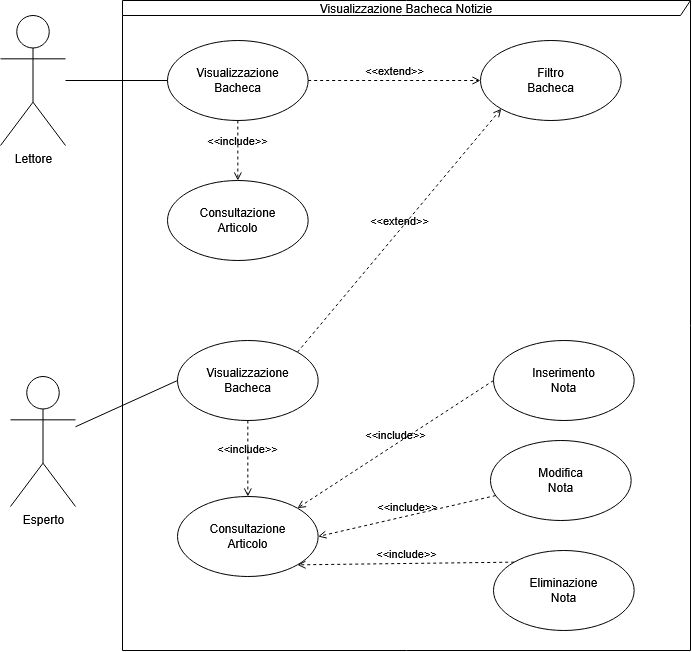

The diagram above was exported from draw.io. Its source (the exported page's mxGraphModel, read from the mxfile embedded in the PNG):
<mxGraphModel dx="1241" dy="678" grid="1" gridSize="10" guides="1" tooltips="1" connect="1" arrows="1" fold="1" page="1" pageScale="1" pageWidth="1169" pageHeight="827" math="0" shadow="0">
  <root>
    <mxCell id="0" />
    <mxCell id="1" parent="0" />
    <mxCell id="4lzhYHaSts_ecs580I0B-1" parent="1" style="shape=umlFrame;whiteSpace=wrap;html=1;pointerEvents=0;width=640;height=15;fillColor=none;" value="Visualizzazione Bacheca Notizie" vertex="1">
      <mxGeometry height="650" width="568" x="162" y="70" as="geometry" />
    </mxCell>
    <mxCell id="4lzhYHaSts_ecs580I0B-17" edge="1" parent="1" source="4lzhYHaSts_ecs580I0B-2" style="rounded=0;orthogonalLoop=1;jettySize=auto;html=1;entryX=0;entryY=0.5;entryDx=0;entryDy=0;defaultLabelBackgroundColor=page;endArrow=none;endFill=0;" target="4lzhYHaSts_ecs580I0B-13">
      <mxGeometry relative="1" as="geometry" />
    </mxCell>
    <mxCell id="4lzhYHaSts_ecs580I0B-2" parent="1" style="shape=umlActor;verticalLabelPosition=bottom;verticalAlign=top;html=1;labelPerimeter=1;" value="Lettore" vertex="1">
      <mxGeometry height="130" width="65" x="40" y="85" as="geometry" />
    </mxCell>
    <mxCell id="4lzhYHaSts_ecs580I0B-4" parent="1" style="ellipse;html=1;whiteSpace=wrap;fillColor=none;" value="Inserimento&lt;br&gt;Nota" vertex="1">
      <mxGeometry height="80" width="140.66" x="533" y="410" as="geometry" />
    </mxCell>
    <mxCell id="-W0Osj3Zytumv5C4wVaG-7" edge="1" parent="1" source="4lzhYHaSts_ecs580I0B-9" style="rounded=0;orthogonalLoop=1;jettySize=auto;html=1;entryX=0;entryY=0.5;entryDx=0;entryDy=0;defaultLabelBackgroundColor=page;endArrow=none;endFill=0;" target="-W0Osj3Zytumv5C4wVaG-5">
      <mxGeometry relative="1" as="geometry" />
    </mxCell>
    <mxCell id="4lzhYHaSts_ecs580I0B-9" parent="1" style="shape=umlActor;verticalLabelPosition=bottom;verticalAlign=top;html=1;labelPerimeter=1;" value="Esperto" vertex="1">
      <mxGeometry height="130" width="65" x="50" y="446" as="geometry" />
    </mxCell>
    <mxCell id="4lzhYHaSts_ecs580I0B-11" parent="1" style="ellipse;html=1;whiteSpace=wrap;fillColor=none;" value="Modifica&lt;br&gt;Nota" vertex="1">
      <mxGeometry height="80" width="140.66" x="530" y="510" as="geometry" />
    </mxCell>
    <mxCell id="4lzhYHaSts_ecs580I0B-12" parent="1" style="ellipse;html=1;whiteSpace=wrap;fillColor=none;" value="Eliminazione&lt;br&gt;Nota" vertex="1">
      <mxGeometry height="80" width="140.66" x="533" y="620" as="geometry" />
    </mxCell>
    <mxCell id="4lzhYHaSts_ecs580I0B-13" parent="1" style="ellipse;html=1;whiteSpace=wrap;fillColor=none;" value="Visualizzazione&lt;br&gt;Bacheca" vertex="1">
      <mxGeometry height="80" width="140.66" x="207" y="110" as="geometry" />
    </mxCell>
    <mxCell id="4lzhYHaSts_ecs580I0B-14" parent="1" style="ellipse;html=1;whiteSpace=wrap;fillColor=none;" value="Consultazione&lt;br&gt;Articolo" vertex="1">
      <mxGeometry height="80" width="140.66" x="217" y="566" as="geometry" />
    </mxCell>
    <mxCell id="4lzhYHaSts_ecs580I0B-15" parent="1" style="ellipse;html=1;whiteSpace=wrap;fillColor=none;" value="Filtro&lt;br&gt;Bacheca" vertex="1">
      <mxGeometry height="80" width="140.66" x="520" y="110" as="geometry" />
    </mxCell>
    <mxCell id="4lzhYHaSts_ecs580I0B-16" edge="1" parent="1" source="4lzhYHaSts_ecs580I0B-13" style="html=1;verticalAlign=bottom;labelBackgroundColor=none;endArrow=open;endFill=0;dashed=1;rounded=0;defaultLabelBackgroundColor=page;entryX=0;entryY=0.5;entryDx=0;entryDy=0;exitX=1;exitY=0.5;exitDx=0;exitDy=0;" target="4lzhYHaSts_ecs580I0B-15" value="&amp;lt;&amp;lt;extend&amp;gt;&amp;gt;">
      <mxGeometry relative="1" width="160" as="geometry">
        <mxPoint x="190" y="380" as="sourcePoint" />
        <mxPoint x="350" y="380" as="targetPoint" />
      </mxGeometry>
    </mxCell>
    <mxCell id="ZzmbVbpNfUlZU8T6v8f--1" edge="1" parent="1" source="4lzhYHaSts_ecs580I0B-4" style="html=1;verticalAlign=bottom;labelBackgroundColor=none;endArrow=open;endFill=0;dashed=1;rounded=0;defaultLabelBackgroundColor=page;entryX=1;entryY=0;entryDx=0;entryDy=0;exitX=0;exitY=0.5;exitDx=0;exitDy=0;" target="4lzhYHaSts_ecs580I0B-14" value="&amp;lt;&amp;lt;include&amp;gt;&amp;gt;">
      <mxGeometry relative="1" width="160" as="geometry">
        <mxPoint x="320" y="426" as="sourcePoint" />
        <mxPoint x="480" y="426" as="targetPoint" />
      </mxGeometry>
    </mxCell>
    <mxCell id="ZzmbVbpNfUlZU8T6v8f--2" edge="1" parent="1" source="4lzhYHaSts_ecs580I0B-11" style="html=1;verticalAlign=bottom;labelBackgroundColor=none;endArrow=open;endFill=0;dashed=1;rounded=0;defaultLabelBackgroundColor=page;entryX=1;entryY=0.5;entryDx=0;entryDy=0;" target="4lzhYHaSts_ecs580I0B-14" value="&amp;lt;&amp;lt;include&amp;gt;&amp;gt;">
      <mxGeometry relative="1" width="160" as="geometry">
        <mxPoint x="490" y="546" as="sourcePoint" />
        <mxPoint x="628" y="563" as="targetPoint" />
      </mxGeometry>
    </mxCell>
    <mxCell id="ZzmbVbpNfUlZU8T6v8f--3" edge="1" parent="1" source="4lzhYHaSts_ecs580I0B-12" style="html=1;verticalAlign=bottom;labelBackgroundColor=none;endArrow=open;endFill=0;dashed=1;rounded=0;defaultLabelBackgroundColor=page;entryX=1;entryY=1;entryDx=0;entryDy=0;exitX=0;exitY=0;exitDx=0;exitDy=0;" target="4lzhYHaSts_ecs580I0B-14" value="&amp;lt;&amp;lt;include&amp;gt;&amp;gt;">
      <mxGeometry relative="1" width="160" as="geometry">
        <mxPoint x="470" y="616" as="sourcePoint" />
        <mxPoint x="608" y="633" as="targetPoint" />
      </mxGeometry>
    </mxCell>
    <mxCell id="-W0Osj3Zytumv5C4wVaG-5" parent="1" style="ellipse;html=1;whiteSpace=wrap;fillColor=none;" value="Visualizzazione&lt;br&gt;Bacheca" vertex="1">
      <mxGeometry height="80" width="140.66" x="217" y="410" as="geometry" />
    </mxCell>
    <mxCell id="-W0Osj3Zytumv5C4wVaG-6" parent="1" style="ellipse;html=1;whiteSpace=wrap;fillColor=none;" value="Consultazione&lt;br&gt;Articolo" vertex="1">
      <mxGeometry height="80" width="140.66" x="207" y="250" as="geometry" />
    </mxCell>
    <mxCell id="-W0Osj3Zytumv5C4wVaG-9" edge="1" parent="1" source="-W0Osj3Zytumv5C4wVaG-5" style="html=1;verticalAlign=bottom;labelBackgroundColor=none;endArrow=open;endFill=0;dashed=1;rounded=0;defaultLabelBackgroundColor=page;exitX=0.5;exitY=1;exitDx=0;exitDy=0;" target="4lzhYHaSts_ecs580I0B-14" value="&amp;lt;&amp;lt;include&amp;gt;&amp;gt;">
      <mxGeometry relative="1" width="160" as="geometry">
        <mxPoint x="656" y="446" as="sourcePoint" />
        <mxPoint x="460" y="570" as="targetPoint" />
      </mxGeometry>
    </mxCell>
    <mxCell id="-W0Osj3Zytumv5C4wVaG-10" edge="1" parent="1" source="-W0Osj3Zytumv5C4wVaG-5" style="html=1;verticalAlign=bottom;labelBackgroundColor=none;endArrow=open;endFill=0;dashed=1;rounded=0;defaultLabelBackgroundColor=page;exitX=1;exitY=0;exitDx=0;exitDy=0;entryX=0;entryY=1;entryDx=0;entryDy=0;" target="4lzhYHaSts_ecs580I0B-15" value="&amp;lt;&amp;lt;extend&amp;gt;&amp;gt;">
      <mxGeometry relative="1" width="160" as="geometry">
        <mxPoint x="470" y="350" as="sourcePoint" />
        <mxPoint x="310" y="350" as="targetPoint" />
      </mxGeometry>
    </mxCell>
    <mxCell id="-W0Osj3Zytumv5C4wVaG-12" edge="1" parent="1" source="4lzhYHaSts_ecs580I0B-13" style="html=1;verticalAlign=bottom;labelBackgroundColor=none;endArrow=open;endFill=0;dashed=1;rounded=0;defaultLabelBackgroundColor=page;exitX=0.5;exitY=1;exitDx=0;exitDy=0;entryX=0.5;entryY=0;entryDx=0;entryDy=0;" target="-W0Osj3Zytumv5C4wVaG-6" value="&amp;lt;&amp;lt;include&amp;gt;&amp;gt;">
      <mxGeometry relative="1" width="160" as="geometry">
        <mxPoint x="310" y="400" as="sourcePoint" />
        <mxPoint x="310" y="476" as="targetPoint" />
      </mxGeometry>
    </mxCell>
  </root>
</mxGraphModel>